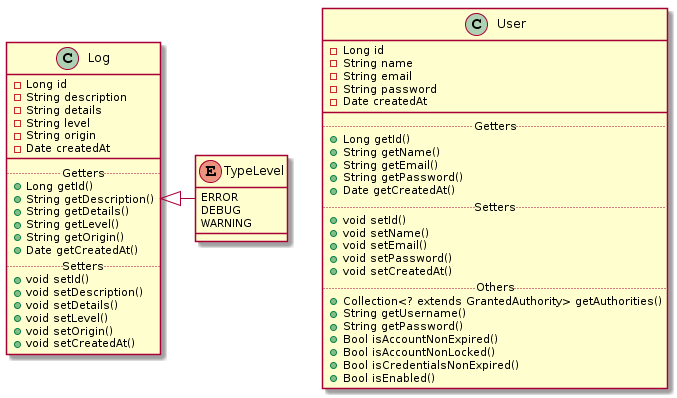

The diagram above was rendered by PlantUML. Its source (embedded in the PNG):
@startuml
Log <|- TypeLevel

class User {
  - Long id
  - String name
  - String email
  - String password
  - Date createdAt
  __
  .. Getters ..
  + Long getId()
  + String getName()
  + String getEmail()
  + String getPassword()
  + Date getCreatedAt()
  .. Setters ..
  + void setId()
  + void setName()
  + void setEmail()
  + void setPassword()
  + void setCreatedAt()
  .. Others ..
  + Collection<? extends GrantedAuthority> getAuthorities()
  + String getUsername()
  + String getPassword()
  + Bool isAccountNonExpired()
  + Bool isAccountNonLocked()
  + Bool isCredentialsNonExpired()
  + Bool isEnabled()
}

class Log {
  - Long id
  - String description
  - String details
  - String level
  - String origin
  - Date createdAt
  __
  .. Getters ..
  + Long getId()
  + String getDescription()
  + String getDetails()
  + String getLevel()
  + String getOrigin()
  + Date getCreatedAt()
  .. Setters ..
  + void setId()
  + void setDescription()
  + void setDetails()
  + void setLevel()
  + void setOrigin()
  + void setCreatedAt()
}

enum TypeLevel {
  ERROR
  DEBUG
  WARNING
}
@enduml